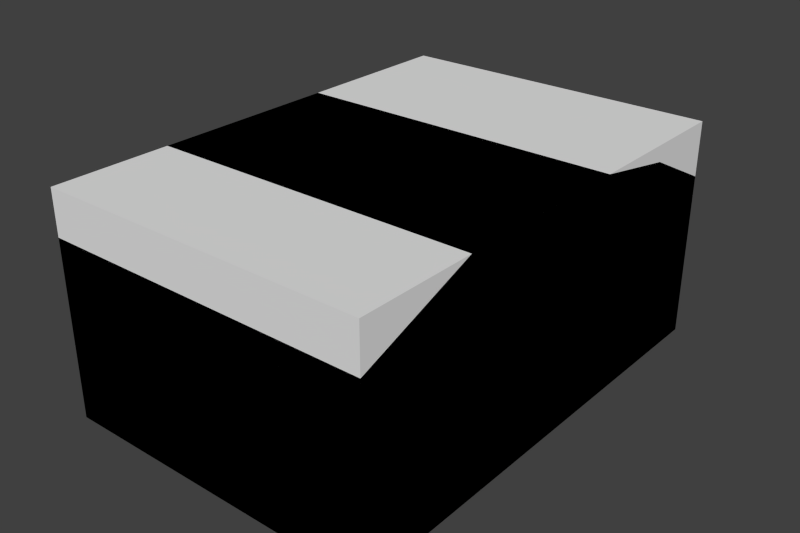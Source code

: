 # Source: tank_body.blend  (saved by Blender 2.76.0; exported with 4.5.12 LTS)
import bpy
from mathutils import Matrix  # noqa: F401  (used for matrix-valued properties, if any)

bpy.ops.wm.read_factory_settings(use_empty=True)
scene = bpy.context.scene
scene.name = 'Scene'

# ---- collections
col_collection_1 = bpy.data.collections.new('Collection 1'); scene.collection.children.link(col_collection_1)

# ---- world
world_world = bpy.data.worlds.new('World'); scene.world = world_world
world_world.color = (0.05088, 0.05088, 0.05088)
world_world.use_sun_shadow = False
world_world.sun_shadow_jitter_overblur = 0.0
world_world.cycles.sampling_method = 'MANUAL'
world_world.cycles.sample_map_resolution = 256

# ---- meshes
me_cube_003 = bpy.data.meshes.new('Cube.003')
me_cube_003.from_pydata([(-1.735, -2.504, -1.168), (-1.735, -2.504, 1.168), (-1.735, 2.504, -1.168), (-1.735, 2.504, 1.168), (1.735, -2.504, -1.168), (1.735, -2.504, 1.168), (1.735, 2.504, -1.168), (1.735, 2.504, 1.168)], [], [(3, 2, 0), (7, 6, 2), (5, 4, 6), (1, 0, 4), (2, 6, 4), (7, 3, 1), (1, 3, 0), (3, 7, 2), (7, 5, 6), (5, 1, 4), (0, 2, 4), (5, 7, 1)])
me_cube_003.use_remesh_preserve_volume = False
me_cube_003.use_remesh_preserve_attributes = False
me_cube_003.use_mirror_vertex_groups = False
me_cube_003.update()
me_cube = bpy.data.meshes.new('Cube')
me_cube.from_pydata([(-1.735, -2.504, -1.168), (-1.735, -2.504, 0.6957), (-1.735, 2.504, -1.168), (-1.735, 2.504, 0.5908), (1.735, -2.504, -1.168), (1.735, -2.504, 0.6957), (1.735, 2.504, -1.168), (1.735, 2.504, 0.5908), (-1.735, -1.252, 1.168), (-1.735, 0.7493, 1.168), (-1.735, 1.68, 0.9963), (-1.735, 1.68, -1.168), (-1.735, 0.7493, -1.168), (-1.735, -1.252, -1.168), (1.735, 1.68, 0.9963), (1.735, 0.7493, 1.168), (1.735, -1.252, 1.168), (1.735, -1.252, -1.168), (1.735, 0.7493, -1.168), (1.735, 1.68, -1.168), (-0.9218, 2.504, 0.5908), (0.9218, 2.504, 0.5908), (0.9218, 2.504, -1.168), (-0.9218, 2.504, -1.168), (0.9218, -2.504, 0.6957), (-0.9218, -2.504, 0.6957), (-0.9218, -2.504, -1.168), (0.9218, -2.504, -1.168), (0.9218, -1.252, 1.168), (-0.9218, -1.252, 1.168), (0.9218, 0.7493, 1.168), (-0.9218, 0.7493, 1.168), (0.9218, 1.68, 0.9963), (-0.9218, 1.68, 0.9963), (-0.9218, -1.252, -1.168), (0.9218, -1.252, -1.168), (-0.9218, 0.7493, -1.168), (0.9218, 0.7493, -1.168), (-0.9218, 1.68, -1.168), (0.9218, 1.68, -1.168)], [], [(3, 2, 11), (7, 6, 22), (5, 4, 17), (1, 0, 26), (22, 6, 19), (20, 3, 10), (29, 8, 1), (31, 9, 8), (33, 10, 9), (35, 17, 4), (37, 18, 17), (39, 19, 18), (7, 14, 19), (14, 15, 18), (16, 17, 18), (1, 8, 13), (9, 12, 13), (10, 11, 12), (11, 38, 36), (38, 39, 37), (12, 36, 34), (36, 37, 35), (13, 34, 26), (34, 35, 27), (14, 32, 30), (32, 33, 31), (15, 30, 28), (30, 31, 29), (16, 28, 24), (28, 29, 25), (7, 21, 32), (21, 20, 33), (2, 23, 38), (23, 22, 39), (24, 27, 4), (25, 26, 27), (20, 23, 2), (21, 22, 23), (10, 3, 11), (21, 7, 22), (16, 5, 17), (25, 1, 26), (39, 22, 19), (33, 20, 10), (25, 29, 1), (29, 31, 8), (31, 33, 9), (27, 35, 4), (35, 37, 17), (37, 39, 18), (6, 7, 19), (19, 14, 18), (15, 16, 18), (0, 1, 13), (8, 9, 13), (9, 10, 12), (12, 11, 36), (36, 38, 37), (13, 12, 34), (34, 36, 35), (0, 13, 26), (26, 34, 27), (15, 14, 30), (30, 32, 31), (16, 15, 28), (28, 30, 29), (5, 16, 24), (24, 28, 25), (14, 7, 32), (32, 21, 33), (11, 2, 38), (38, 23, 39), (5, 24, 4), (24, 25, 27), (3, 20, 2), (20, 21, 23)])
_uv = me_cube.uv_layers.new(name='UVMap')
_uv.uv.foreach_set('vector', [0.6239, 0.5741, 0.6239, 0.7279, 0.5519, 0.7279, 0.6335, 0.2204, 0.7872, 0.2204, 0.7872, 0.2915, 0.1862, 0.1791, 0.1862, 0.01621, 0.2956, 0.01621, 0.1787, 0.5237, 0.01576, 0.5237, 0.01576, 0.4526, 0.9024, 0.5413, 0.9724, 0.5413, 0.9724, 0.6122, 0.6335, 0.4526, 0.6335, 0.5237, 0.5532, 0.5237, 0.2956, 0.4526, 0.2956, 0.5237, 0.1787, 0.5237, 0.4705, 0.4526, 0.4705, 0.5237, 0.2956, 0.5237, 0.5532, 0.4526, 0.5532, 0.5237, 0.4705, 0.5237, 0.9024, 0.8646, 0.9724, 0.8646, 0.9724, 0.9723, 0.9024, 0.6923, 0.9724, 0.6923, 0.9724, 0.8646, 0.9024, 0.6122, 0.9724, 0.6122, 0.9724, 0.6923, 0.6239, 0.17, 0.5519, 0.2054, 0.5519, 0.01621, 0.5519, 0.2054, 0.4705, 0.2204, 0.4705, 0.01621, 0.2956, 0.2204, 0.2956, 0.01621, 0.4705, 0.01621, 0.1862, 0.565, 0.2956, 0.5237, 0.2956, 0.7279, 0.4705, 0.5237, 0.4705, 0.7279, 0.2956, 0.7279, 0.5519, 0.5387, 0.5519, 0.7279, 0.4705, 0.7279, 0.6737, 0.6122, 0.7437, 0.6122, 0.7437, 0.6923, 0.7437, 0.6122, 0.9024, 0.6122, 0.9024, 0.6923, 0.6737, 0.6923, 0.7437, 0.6923, 0.7437, 0.8646, 0.7437, 0.6923, 0.9024, 0.6923, 0.9024, 0.8646, 0.6737, 0.8646, 0.7437, 0.8646, 0.7437, 0.9723, 0.7437, 0.8646, 0.9024, 0.8646, 0.9024, 0.9723, 0.5532, 0.2204, 0.5532, 0.2915, 0.4705, 0.2915, 0.5532, 0.2915, 0.5532, 0.4526, 0.4705, 0.4526, 0.4705, 0.2204, 0.4705, 0.2915, 0.2956, 0.2915, 0.4705, 0.2915, 0.4705, 0.4526, 0.2956, 0.4526, 0.2956, 0.2204, 0.2956, 0.2915, 0.1787, 0.2915, 0.2956, 0.2915, 0.2956, 0.4526, 0.1787, 0.4526, 0.6335, 0.2204, 0.6335, 0.2915, 0.5532, 0.2915, 0.6335, 0.2915, 0.6335, 0.4526, 0.5532, 0.4526, 0.6737, 0.5413, 0.7437, 0.5413, 0.7437, 0.6122, 0.7437, 0.5413, 0.9024, 0.5413, 0.9024, 0.6122, 0.1787, 0.2915, 0.01576, 0.2915, 0.01576, 0.2204, 0.1787, 0.4526, 0.01576, 0.4526, 0.01576, 0.2915, 0.6335, 0.4526, 0.7872, 0.4526, 0.7872, 0.5237, 0.6335, 0.2915, 0.7872, 0.2915, 0.7872, 0.4526, 0.5519, 0.5387, 0.6239, 0.5741, 0.5519, 0.7279, 0.6335, 0.2915, 0.6335, 0.2204, 0.7872, 0.2915, 0.2956, 0.2204, 0.1862, 0.1791, 0.2956, 0.01621, 0.1787, 0.4526, 0.1787, 0.5237, 0.01576, 0.4526, 0.9024, 0.6122, 0.9024, 0.5413, 0.9724, 0.6122, 0.5532, 0.4526, 0.6335, 0.4526, 0.5532, 0.5237, 0.1787, 0.4526, 0.2956, 0.4526, 0.1787, 0.5237, 0.2956, 0.4526, 0.4705, 0.4526, 0.2956, 0.5237, 0.4705, 0.4526, 0.5532, 0.4526, 0.4705, 0.5237, 0.9024, 0.9723, 0.9024, 0.8646, 0.9724, 0.9723, 0.9024, 0.8646, 0.9024, 0.6923, 0.9724, 0.8646, 0.9024, 0.6923, 0.9024, 0.6122, 0.9724, 0.6923, 0.6239, 0.01621, 0.6239, 0.17, 0.5519, 0.01621, 0.5519, 0.01621, 0.5519, 0.2054, 0.4705, 0.01621, 0.4705, 0.2204, 0.2956, 0.2204, 0.4705, 0.01621, 0.1862, 0.7279, 0.1862, 0.565, 0.2956, 0.7279, 0.2956, 0.5237, 0.4705, 0.5237, 0.2956, 0.7279, 0.4705, 0.5237, 0.5519, 0.5387, 0.4705, 0.7279, 0.6737, 0.6923, 0.6737, 0.6122, 0.7437, 0.6923, 0.7437, 0.6923, 0.7437, 0.6122, 0.9024, 0.6923, 0.6737, 0.8646, 0.6737, 0.6923, 0.7437, 0.8646, 0.7437, 0.8646, 0.7437, 0.6923, 0.9024, 0.8646, 0.6737, 0.9723, 0.6737, 0.8646, 0.7437, 0.9723, 0.7437, 0.9723, 0.7437, 0.8646, 0.9024, 0.9723, 0.4705, 0.2204, 0.5532, 0.2204, 0.4705, 0.2915, 0.4705, 0.2915, 0.5532, 0.2915, 0.4705, 0.4526, 0.2956, 0.2204, 0.4705, 0.2204, 0.2956, 0.2915, 0.2956, 0.2915, 0.4705, 0.2915, 0.2956, 0.4526, 0.1787, 0.2204, 0.2956, 0.2204, 0.1787, 0.2915, 0.1787, 0.2915, 0.2956, 0.2915, 0.1787, 0.4526, 0.5532, 0.2204, 0.6335, 0.2204, 0.5532, 0.2915, 0.5532, 0.2915, 0.6335, 0.2915, 0.5532, 0.4526, 0.6737, 0.6122, 0.6737, 0.5413, 0.7437, 0.6122, 0.7437, 0.6122, 0.7437, 0.5413, 0.9024, 0.6122, 0.1787, 0.2204, 0.1787, 0.2915, 0.01576, 0.2204, 0.1787, 0.2915, 0.1787, 0.4526, 0.01576, 0.2915, 0.6335, 0.5237, 0.6335, 0.4526, 0.7872, 0.5237, 0.6335, 0.4526, 0.6335, 0.2915, 0.7872, 0.4526])
me_cube.use_remesh_preserve_volume = False
me_cube.use_remesh_preserve_attributes = False
me_cube.use_mirror_vertex_groups = False
me_cube.update()

# ---- objects
ob_body_physi = bpy.data.objects.new('body_physi', me_cube_003)
ob_turret_mounter = bpy.data.objects.new('turret_mounter', None)
ob_right_wheel_mounter_3 = bpy.data.objects.new('right_wheel_mounter_3', None)
ob_right_wheel_mounter_2 = bpy.data.objects.new('right_wheel_mounter_2', None)
ob_right_wheel_mounter_1 = bpy.data.objects.new('right_wheel_mounter_1', None)
ob_left_wheel_mounter_2 = bpy.data.objects.new('left_wheel_mounter_2', None)
ob_left_wheel_mounter_3 = bpy.data.objects.new('left_wheel_mounter_3', None)
ob_left_wheel_mounter_1 = bpy.data.objects.new('left_wheel_mounter_1', None)
ob_body = bpy.data.objects.new('body', me_cube)

# ---- transforms, parenting, visibility, modifiers, constraints
ob_body_physi.location = (0.0, 0.0, 0.0)
ob_body_physi.lineart.crease_threshold = 0.0
ob_turret_mounter.parent = ob_body_physi
ob_turret_mounter.location = (0.0, -0.2418, 1.195)
ob_turret_mounter.empty_image_offset = (0.0, 0.0)
ob_turret_mounter.lineart.crease_threshold = 0.0
ob_right_wheel_mounter_3.parent = ob_body_physi
ob_right_wheel_mounter_3.location = (1.743, 1.655, -0.4829)
ob_right_wheel_mounter_3.empty_image_offset = (0.0, 0.0)
ob_right_wheel_mounter_3.lineart.crease_threshold = 0.0
ob_right_wheel_mounter_2.parent = ob_body_physi
ob_right_wheel_mounter_2.location = (1.743, 0.13, -0.4829)
ob_right_wheel_mounter_2.empty_image_offset = (0.0, 0.0)
ob_right_wheel_mounter_2.lineart.crease_threshold = 0.0
ob_right_wheel_mounter_1.parent = ob_body_physi
ob_right_wheel_mounter_1.location = (1.743, -1.876, -0.4829)
ob_right_wheel_mounter_1.empty_image_offset = (0.0, 0.0)
ob_right_wheel_mounter_1.lineart.crease_threshold = 0.0
ob_left_wheel_mounter_2.parent = ob_body_physi
ob_left_wheel_mounter_2.location = (-1.752, 0.13, -0.4829)
ob_left_wheel_mounter_2.empty_image_offset = (0.0, 0.0)
ob_left_wheel_mounter_2.lineart.crease_threshold = 0.0
ob_left_wheel_mounter_3.parent = ob_body_physi
ob_left_wheel_mounter_3.location = (-1.747, 1.655, -0.4829)
ob_left_wheel_mounter_3.empty_image_offset = (0.0, 0.0)
ob_left_wheel_mounter_3.lineart.crease_threshold = 0.0
ob_left_wheel_mounter_1.parent = ob_body_physi
ob_left_wheel_mounter_1.location = (-1.747, -1.876, -0.4829)
ob_left_wheel_mounter_1.empty_image_offset = (0.0, 0.0)
ob_left_wheel_mounter_1.lineart.crease_threshold = 0.0
ob_body.parent = ob_body_physi
ob_body.location = (0.0, 0.0, 0.0)
ob_body.lineart.crease_threshold = 0.0

# ---- collection membership
col_collection_1.objects.link(ob_body_physi)
col_collection_1.objects.link(ob_turret_mounter)
col_collection_1.objects.link(ob_right_wheel_mounter_3)
col_collection_1.objects.link(ob_right_wheel_mounter_2)
col_collection_1.objects.link(ob_right_wheel_mounter_1)
col_collection_1.objects.link(ob_left_wheel_mounter_2)
col_collection_1.objects.link(ob_left_wheel_mounter_3)
col_collection_1.objects.link(ob_left_wheel_mounter_1)
col_collection_1.objects.link(ob_body)

# ---- scene / render settings (as saved in the file)
scene.frame_start = 1; scene.frame_end = 250; scene.frame_set(1)
scene.render.engine = 'CYCLES'
scene.render.resolution_x = 1200
scene.render.resolution_y = 800
scene.render.dither_intensity = 0.0
scene.render.use_border = True
scene.cycles.use_denoising = False
scene.cycles.samples = 576
scene.cycles.sampling_pattern = 'TABULATED_SOBOL'
scene.cycles.light_sampling_threshold = 0.0
scene.cycles.use_adaptive_sampling = False
scene.cycles.use_light_tree = False
scene.cycles.blur_glossy = 0.0
scene.cycles.pixel_filter_type = 'GAUSSIAN'
scene.cycles.sample_clamp_indirect = 0.0
scene.view_settings.view_transform = 'Standard'
bpy.context.view_layer.update()

# ---- added for rendering (the .blend has no active camera and no usable light): camera, sun
cam_auto = bpy.data.cameras.new('AutoCamera')
cam_auto.lens = 50.0
cam_auto.sensor_width = 36.0
cam_auto.clip_end = 1000.0
ob_auto_camera = bpy.data.objects.new('AutoCamera', cam_auto)
scene.collection.objects.link(ob_auto_camera)
ob_auto_camera.location = (6.03631, -7.24357, 4.82905)
ob_auto_camera.rotation_euler = (1.09748, -7.21219e-08, 0.694738)
scene.camera = ob_auto_camera
light_auto_sun = bpy.data.lights.new('AutoSun', 'SUN')
light_auto_sun.energy = 3.0
light_auto_sun.angle = 0.0523599
ob_auto_sun = bpy.data.objects.new('AutoSun', light_auto_sun)
scene.collection.objects.link(ob_auto_sun)
ob_auto_sun.rotation_euler = (0.872665, 0.174533, 0.523599)
bpy.context.view_layer.update()
